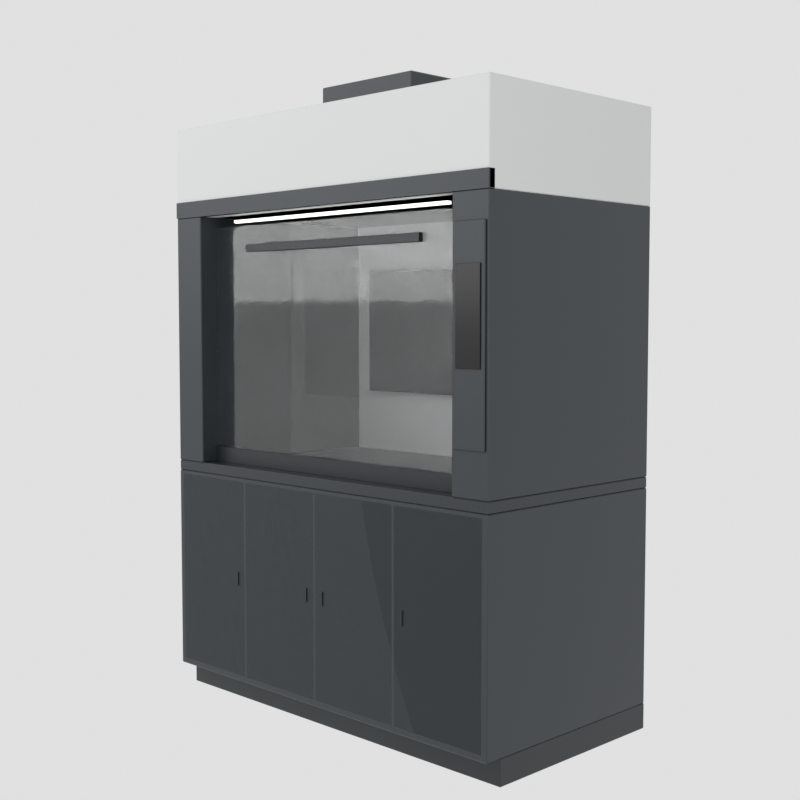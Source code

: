 # Source: iter_07.blend  (saved by Blender 5.1.30; exported with 4.5.12 LTS)
import bpy
from mathutils import Matrix  # noqa: F401  (used for matrix-valued properties, if any)

bpy.ops.wm.read_factory_settings(use_empty=True)
scene = bpy.context.scene
scene.name = 'Scene'

# ---- materials (node trees are filled in below, after node groups)
mat_mat_graphite = bpy.data.materials.new('Mat_Graphite')
mat_mat_darktrim = bpy.data.materials.new('Mat_DarkTrim')
mat_mat_bodyoffwhite = bpy.data.materials.new('Mat_BodyOffWhite')
mat_mat_worktop = bpy.data.materials.new('Mat_Worktop')
mat_mat_interiorneutral = bpy.data.materials.new('Mat_InteriorNeutral')
mat_mat_sashglass = bpy.data.materials.new('Mat_SashGlass')
mat_mat_sashglass.surface_render_method = 'BLENDED'
mat_mat_sashglass.blend_method = 'BLEND'
mat_mat_displayglass = bpy.data.materials.new('Mat_DisplayGlass')
mat_mat_led = bpy.data.materials.new('Mat_LED')

# ---- material node trees
mat_mat_graphite.use_nodes = True; mat_mat_graphite.node_tree.nodes.clear()
_N = mat_mat_graphite.node_tree.nodes; _L = mat_mat_graphite.node_tree.links
n0 = _N.new('ShaderNodeBsdfPrincipled'); n0.name = 'Principled BSDF'; n0.location = (-200, 100)
n0.inputs[0].default_value = (0.02956, 0.03689, 0.04231, 1.0)
n0.inputs[2].default_value = 0.4
n1 = _N.new('ShaderNodeOutputMaterial'); n1.name = 'Material Output'; n1.location = (200, 100)
_L.new(n0.outputs[0], n1.inputs[0])
n1.is_active_output = True
mat_mat_darktrim.use_nodes = True; mat_mat_darktrim.node_tree.nodes.clear()
_N = mat_mat_darktrim.node_tree.nodes; _L = mat_mat_darktrim.node_tree.links
n0 = _N.new('ShaderNodeBsdfPrincipled'); n0.name = 'Principled BSDF'; n0.location = (-200, 100)
n0.inputs[0].default_value = (0.0185, 0.02315, 0.02732, 1.0)
n0.inputs[2].default_value = 0.4
n1 = _N.new('ShaderNodeOutputMaterial'); n1.name = 'Material Output'; n1.location = (200, 100)
_L.new(n0.outputs[0], n1.inputs[0])
n1.is_active_output = True
mat_mat_bodyoffwhite.use_nodes = True; mat_mat_bodyoffwhite.node_tree.nodes.clear()
_N = mat_mat_bodyoffwhite.node_tree.nodes; _L = mat_mat_bodyoffwhite.node_tree.links
n0 = _N.new('ShaderNodeBsdfPrincipled'); n0.name = 'Principled BSDF'; n0.location = (-200, 100)
n0.inputs[2].default_value = 0.62
n1 = _N.new('ShaderNodeOutputMaterial'); n1.name = 'Material Output'; n1.location = (200, 100)
n2 = _N.new('ShaderNodeObjectInfo'); n2.name = 'ObjInfo_Tint'; n2.location = (-600, 300)
n3 = _N.new('ShaderNodeMix'); n3.name = 'Mix_ObjTint'; n3.location = (-400, 300)
n3.data_type = 'RGBA'
n3.blend_type = 'MULTIPLY'
n3.inputs[0].default_value = 1.0
n3.inputs[6].default_value = (0.7758, 0.7991, 0.7913, 1.0)
_L.new(n0.outputs[0], n1.inputs[0])
_L.new(n2.outputs[1], n3.inputs[7])
_L.new(n3.outputs[2], n0.inputs[0])
n1.is_active_output = True
mat_mat_worktop.use_nodes = True; mat_mat_worktop.node_tree.nodes.clear()
_N = mat_mat_worktop.node_tree.nodes; _L = mat_mat_worktop.node_tree.links
n0 = _N.new('ShaderNodeBsdfPrincipled'); n0.name = 'Principled BSDF'; n0.location = (-200, 100)
n0.inputs[0].default_value = (0.02416, 0.02956, 0.03434, 1.0)
n0.inputs[2].default_value = 0.35
n1 = _N.new('ShaderNodeOutputMaterial'); n1.name = 'Material Output'; n1.location = (200, 100)
_L.new(n0.outputs[0], n1.inputs[0])
n1.is_active_output = True
mat_mat_interiorneutral.use_nodes = True; mat_mat_interiorneutral.node_tree.nodes.clear()
_N = mat_mat_interiorneutral.node_tree.nodes; _L = mat_mat_interiorneutral.node_tree.links
n0 = _N.new('ShaderNodeBsdfPrincipled'); n0.name = 'Principled BSDF'; n0.location = (-200, 100)
n0.inputs[0].default_value = (0.6939, 0.7157, 0.7011, 1.0)
n0.inputs[2].default_value = 0.75
n1 = _N.new('ShaderNodeOutputMaterial'); n1.name = 'Material Output'; n1.location = (200, 100)
_L.new(n0.outputs[0], n1.inputs[0])
n1.is_active_output = True
mat_mat_sashglass.use_nodes = True; mat_mat_sashglass.node_tree.nodes.clear()
_N = mat_mat_sashglass.node_tree.nodes; _L = mat_mat_sashglass.node_tree.links
n0 = _N.new('ShaderNodeBsdfPrincipled'); n0.name = 'Principled BSDF'; n0.location = (-200, 100)
n0.inputs[0].default_value = (0.55, 0.62, 0.62, 1.0)
n0.inputs[2].default_value = 0.05
n0.inputs[4].default_value = 0.15
n0.inputs[18].default_value = 0.95
n1 = _N.new('ShaderNodeOutputMaterial'); n1.name = 'Material Output'; n1.location = (200, 100)
_L.new(n0.outputs[0], n1.inputs[0])
n1.is_active_output = True
mat_mat_displayglass.use_nodes = True; mat_mat_displayglass.node_tree.nodes.clear()
_N = mat_mat_displayglass.node_tree.nodes; _L = mat_mat_displayglass.node_tree.links
n0 = _N.new('ShaderNodeBsdfPrincipled'); n0.name = 'Principled BSDF'; n0.location = (-200, 100)
n0.inputs[0].default_value = (0.001548, 0.001548, 0.001935, 1.0)
n0.inputs[2].default_value = 0.2
n1 = _N.new('ShaderNodeOutputMaterial'); n1.name = 'Material Output'; n1.location = (200, 100)
_L.new(n0.outputs[0], n1.inputs[0])
n1.is_active_output = True
mat_mat_led.use_nodes = True; mat_mat_led.node_tree.nodes.clear()
_N = mat_mat_led.node_tree.nodes; _L = mat_mat_led.node_tree.links
n0 = _N.new('ShaderNodeBsdfPrincipled'); n0.name = 'Principled BSDF'; n0.location = (-200, 100)
n0.inputs[0].default_value = (1.0, 1.0, 0.95, 1.0)
n0.inputs[2].default_value = 0.3
n0.inputs[27].default_value = (1.0, 1.0, 0.95, 1.0)
n0.inputs[28].default_value = 2.0
n1 = _N.new('ShaderNodeOutputMaterial'); n1.name = 'Material Output'; n1.location = (200, 100)
_L.new(n0.outputs[0], n1.inputs[0])
n1.is_active_output = True

# ---- world
world_qa_world = bpy.data.worlds.new('QA_World'); scene.world = world_qa_world
world_qa_world.use_nodes = True; world_qa_world.node_tree.nodes.clear()
_N = world_qa_world.node_tree.nodes; _L = world_qa_world.node_tree.links
n0 = _N.new('ShaderNodeBackground'); n0.name = 'Background'; n0.location = (-200, 100)
n0.inputs[0].default_value = (0.75, 0.75, 0.75, 1.0)
n1 = _N.new('ShaderNodeOutputWorld'); n1.name = 'World Output'; n1.location = (200, 100)
_L.new(n0.outputs[0], n1.inputs[0])
n1.is_active_output = True

# ---- cameras
cam_qa_front = bpy.data.cameras.new('QA_Front')
cam_qa_left45 = bpy.data.cameras.new('QA_Left45')
cam_qa_left45.lens = 55.0
cam_qa_right45 = bpy.data.cameras.new('QA_Right45')
cam_qa_right45.lens = 55.0
cam_qa_chamber = bpy.data.cameras.new('QA_Chamber')
cam_qa_chamber.lens = 35.0
cam_qa_display = bpy.data.cameras.new('QA_Display')
cam_qa_display.lens = 45.0

# ---- lights
light_keylight = bpy.data.lights.new('KeyLight', 'AREA')
light_keylight.energy = 82.0
light_keylight.size = 4.2
light_filllight = bpy.data.lights.new('FillLight', 'AREA')
light_filllight.energy = 35.0
light_filllight.size = 4.5

# ---- meshes
me_basecabinet = bpy.data.meshes.new('BaseCabinet')
me_basecabinet.from_pydata([(-0.797, -0.422, -0.385), (-0.797, -0.425, -0.382), (-0.8, -0.422, -0.382), (-0.797, -0.425, 0.382), (-0.797, -0.422, 0.385), (-0.8, -0.422, 0.382), (-0.797, 0.422, -0.385), (-0.8, 0.422, -0.382), (-0.797, 0.425, -0.382), (-0.797, 0.422, 0.385), (-0.797, 0.425, 0.382), (-0.8, 0.422, 0.382), (0.797, -0.422, -0.385), (0.8, -0.422, -0.382), (0.797, -0.425, -0.382), (0.797, -0.422, 0.385), (0.797, -0.425, 0.382), (0.8, -0.422, 0.382), (0.797, 0.422, -0.385), (0.797, 0.425, -0.382), (0.8, 0.422, -0.382), (0.797, 0.422, 0.385), (0.8, 0.422, 0.382), (0.797, 0.425, 0.382)], [], [(0, 1, 2), (3, 4, 5), (6, 7, 8), (9, 10, 11), (12, 13, 14), (15, 16, 17), (18, 19, 20), (21, 22, 23), (6, 0, 2, 7), (1, 3, 5, 2), (4, 9, 11, 5), (10, 8, 7, 11), (18, 6, 8, 19), (9, 21, 23, 10), (22, 20, 19, 23), (12, 18, 20, 13), (21, 15, 17, 22), (16, 14, 13, 17), (0, 12, 14, 1), (15, 4, 3, 16), (6, 18, 12, 0), (2, 5, 11, 7), (14, 16, 3, 1), (21, 9, 4, 15), (8, 10, 23, 19), (20, 22, 17, 13)])
me_basecabinet.materials.append(mat_mat_graphite)
me_basecabinet.update()
me_plinth = bpy.data.meshes.new('Plinth')
me_plinth.from_pydata([(-0.798, -0.3905, -0.045), (-0.798, -0.3925, -0.043), (-0.8, -0.3905, -0.043), (-0.798, -0.3925, 0.043), (-0.798, -0.3905, 0.045), (-0.8, -0.3905, 0.043), (-0.798, 0.3905, -0.045), (-0.8, 0.3905, -0.043), (-0.798, 0.3925, -0.043), (-0.798, 0.3905, 0.045), (-0.798, 0.3925, 0.043), (-0.8, 0.3905, 0.043), (0.798, -0.3905, -0.045), (0.8, -0.3905, -0.043), (0.798, -0.3925, -0.043), (0.798, -0.3905, 0.045), (0.798, -0.3925, 0.043), (0.8, -0.3905, 0.043), (0.798, 0.3905, -0.045), (0.798, 0.3925, -0.043), (0.8, 0.3905, -0.043), (0.798, 0.3905, 0.045), (0.8, 0.3905, 0.043), (0.798, 0.3925, 0.043)], [], [(0, 1, 2), (3, 4, 5), (6, 7, 8), (9, 10, 11), (12, 13, 14), (15, 16, 17), (18, 19, 20), (21, 22, 23), (6, 0, 2, 7), (1, 3, 5, 2), (4, 9, 11, 5), (10, 8, 7, 11), (18, 6, 8, 19), (9, 21, 23, 10), (22, 20, 19, 23), (12, 18, 20, 13), (21, 15, 17, 22), (16, 14, 13, 17), (0, 12, 14, 1), (15, 4, 3, 16), (6, 18, 12, 0), (2, 5, 11, 7), (14, 16, 3, 1), (21, 9, 4, 15), (8, 10, 23, 19), (20, 22, 17, 13)])
me_plinth.materials.append(mat_mat_darktrim)
me_plinth.update()
me_basedoor_01 = bpy.data.meshes.new('BaseDoor_01')
me_basedoor_01.from_pydata([(-0.1915, -0.008, -0.37), (-0.1915, -0.01, -0.368), (-0.1935, -0.008, -0.368), (-0.1915, -0.01, 0.368), (-0.1915, -0.008, 0.37), (-0.1935, -0.008, 0.368), (-0.1915, 0.008, -0.37), (-0.1935, 0.008, -0.368), (-0.1915, 0.01, -0.368), (-0.1915, 0.008, 0.37), (-0.1915, 0.01, 0.368), (-0.1935, 0.008, 0.368), (0.1915, -0.008, -0.37), (0.1935, -0.008, -0.368), (0.1915, -0.01, -0.368), (0.1915, -0.008, 0.37), (0.1915, -0.01, 0.368), (0.1935, -0.008, 0.368), (0.1915, 0.008, -0.37), (0.1915, 0.01, -0.368), (0.1935, 0.008, -0.368), (0.1915, 0.008, 0.37), (0.1935, 0.008, 0.368), (0.1915, 0.01, 0.368)], [], [(0, 1, 2), (3, 4, 5), (6, 7, 8), (9, 10, 11), (12, 13, 14), (15, 16, 17), (18, 19, 20), (21, 22, 23), (6, 0, 2, 7), (1, 3, 5, 2), (4, 9, 11, 5), (10, 8, 7, 11), (18, 6, 8, 19), (9, 21, 23, 10), (22, 20, 19, 23), (12, 18, 20, 13), (21, 15, 17, 22), (16, 14, 13, 17), (0, 12, 14, 1), (15, 4, 3, 16), (6, 18, 12, 0), (2, 5, 11, 7), (14, 16, 3, 1), (21, 9, 4, 15), (8, 10, 23, 19), (20, 22, 17, 13)])
me_basedoor_01.materials.append(mat_mat_bodyoffwhite)
me_basedoor_01.update()
me_basedoor_02 = bpy.data.meshes.new('BaseDoor_02')
me_basedoor_02.from_pydata([(-0.1915, -0.008, -0.37), (-0.1915, -0.01, -0.368), (-0.1935, -0.008, -0.368), (-0.1915, -0.01, 0.368), (-0.1915, -0.008, 0.37), (-0.1935, -0.008, 0.368), (-0.1915, 0.008, -0.37), (-0.1935, 0.008, -0.368), (-0.1915, 0.01, -0.368), (-0.1915, 0.008, 0.37), (-0.1915, 0.01, 0.368), (-0.1935, 0.008, 0.368), (0.1915, -0.008, -0.37), (0.1935, -0.008, -0.368), (0.1915, -0.01, -0.368), (0.1915, -0.008, 0.37), (0.1915, -0.01, 0.368), (0.1935, -0.008, 0.368), (0.1915, 0.008, -0.37), (0.1915, 0.01, -0.368), (0.1935, 0.008, -0.368), (0.1915, 0.008, 0.37), (0.1935, 0.008, 0.368), (0.1915, 0.01, 0.368)], [], [(0, 1, 2), (3, 4, 5), (6, 7, 8), (9, 10, 11), (12, 13, 14), (15, 16, 17), (18, 19, 20), (21, 22, 23), (6, 0, 2, 7), (1, 3, 5, 2), (4, 9, 11, 5), (10, 8, 7, 11), (18, 6, 8, 19), (9, 21, 23, 10), (22, 20, 19, 23), (12, 18, 20, 13), (21, 15, 17, 22), (16, 14, 13, 17), (0, 12, 14, 1), (15, 4, 3, 16), (6, 18, 12, 0), (2, 5, 11, 7), (14, 16, 3, 1), (21, 9, 4, 15), (8, 10, 23, 19), (20, 22, 17, 13)])
me_basedoor_02.materials.append(mat_mat_bodyoffwhite)
me_basedoor_02.update()
me_basedoor_03 = bpy.data.meshes.new('BaseDoor_03')
me_basedoor_03.from_pydata([(-0.1915, -0.008, -0.37), (-0.1915, -0.01, -0.368), (-0.1935, -0.008, -0.368), (-0.1915, -0.01, 0.368), (-0.1915, -0.008, 0.37), (-0.1935, -0.008, 0.368), (-0.1915, 0.008, -0.37), (-0.1935, 0.008, -0.368), (-0.1915, 0.01, -0.368), (-0.1915, 0.008, 0.37), (-0.1915, 0.01, 0.368), (-0.1935, 0.008, 0.368), (0.1915, -0.008, -0.37), (0.1935, -0.008, -0.368), (0.1915, -0.01, -0.368), (0.1915, -0.008, 0.37), (0.1915, -0.01, 0.368), (0.1935, -0.008, 0.368), (0.1915, 0.008, -0.37), (0.1915, 0.01, -0.368), (0.1935, 0.008, -0.368), (0.1915, 0.008, 0.37), (0.1935, 0.008, 0.368), (0.1915, 0.01, 0.368)], [], [(0, 1, 2), (3, 4, 5), (6, 7, 8), (9, 10, 11), (12, 13, 14), (15, 16, 17), (18, 19, 20), (21, 22, 23), (6, 0, 2, 7), (1, 3, 5, 2), (4, 9, 11, 5), (10, 8, 7, 11), (18, 6, 8, 19), (9, 21, 23, 10), (22, 20, 19, 23), (12, 18, 20, 13), (21, 15, 17, 22), (16, 14, 13, 17), (0, 12, 14, 1), (15, 4, 3, 16), (6, 18, 12, 0), (2, 5, 11, 7), (14, 16, 3, 1), (21, 9, 4, 15), (8, 10, 23, 19), (20, 22, 17, 13)])
me_basedoor_03.materials.append(mat_mat_bodyoffwhite)
me_basedoor_03.update()
me_basedoor_04 = bpy.data.meshes.new('BaseDoor_04')
me_basedoor_04.from_pydata([(-0.1915, -0.008, -0.37), (-0.1915, -0.01, -0.368), (-0.1935, -0.008, -0.368), (-0.1915, -0.01, 0.368), (-0.1915, -0.008, 0.37), (-0.1935, -0.008, 0.368), (-0.1915, 0.008, -0.37), (-0.1935, 0.008, -0.368), (-0.1915, 0.01, -0.368), (-0.1915, 0.008, 0.37), (-0.1915, 0.01, 0.368), (-0.1935, 0.008, 0.368), (0.1915, -0.008, -0.37), (0.1935, -0.008, -0.368), (0.1915, -0.01, -0.368), (0.1915, -0.008, 0.37), (0.1915, -0.01, 0.368), (0.1935, -0.008, 0.368), (0.1915, 0.008, -0.37), (0.1915, 0.01, -0.368), (0.1935, 0.008, -0.368), (0.1915, 0.008, 0.37), (0.1935, 0.008, 0.368), (0.1915, 0.01, 0.368)], [], [(0, 1, 2), (3, 4, 5), (6, 7, 8), (9, 10, 11), (12, 13, 14), (15, 16, 17), (18, 19, 20), (21, 22, 23), (6, 0, 2, 7), (1, 3, 5, 2), (4, 9, 11, 5), (10, 8, 7, 11), (18, 6, 8, 19), (9, 21, 23, 10), (22, 20, 19, 23), (12, 18, 20, 13), (21, 15, 17, 22), (16, 14, 13, 17), (0, 12, 14, 1), (15, 4, 3, 16), (6, 18, 12, 0), (2, 5, 11, 7), (14, 16, 3, 1), (21, 9, 4, 15), (8, 10, 23, 19), (20, 22, 17, 13)])
me_basedoor_04.materials.append(mat_mat_bodyoffwhite)
me_basedoor_04.update()
me_worksurface = bpy.data.meshes.new('WorkSurface')
me_worksurface.from_pydata([(-0.796, -0.421, -0.02), (-0.796, -0.425, -0.016), (-0.8, -0.421, -0.016), (-0.796, -0.425, 0.016), (-0.796, -0.421, 0.02), (-0.8, -0.421, 0.016), (-0.796, 0.421, -0.02), (-0.8, 0.421, -0.016), (-0.796, 0.425, -0.016), (-0.796, 0.421, 0.02), (-0.796, 0.425, 0.016), (-0.8, 0.421, 0.016), (0.796, -0.421, -0.02), (0.8, -0.421, -0.016), (0.796, -0.425, -0.016), (0.796, -0.421, 0.02), (0.796, -0.425, 0.016), (0.8, -0.421, 0.016), (0.796, 0.421, -0.02), (0.796, 0.425, -0.016), (0.8, 0.421, -0.016), (0.796, 0.421, 0.02), (0.8, 0.421, 0.016), (0.796, 0.425, 0.016)], [], [(0, 1, 2), (3, 4, 5), (6, 7, 8), (9, 10, 11), (12, 13, 14), (15, 16, 17), (18, 19, 20), (21, 22, 23), (6, 0, 2, 7), (1, 3, 5, 2), (4, 9, 11, 5), (10, 8, 7, 11), (18, 6, 8, 19), (9, 21, 23, 10), (22, 20, 19, 23), (12, 18, 20, 13), (21, 15, 17, 22), (16, 14, 13, 17), (0, 12, 14, 1), (15, 4, 3, 16), (6, 18, 12, 0), (2, 5, 11, 7), (14, 16, 3, 1), (21, 9, 4, 15), (8, 10, 23, 19), (20, 22, 17, 13)])
me_worksurface.materials.append(mat_mat_worktop)
me_worksurface.update()
me_chamber_left = bpy.data.meshes.new('Chamber_Left')
me_chamber_left.from_pydata([(-0.072, -0.422, -0.47), (-0.072, -0.425, -0.467), (-0.075, -0.422, -0.467), (-0.072, -0.425, 0.467), (-0.072, -0.422, 0.47), (-0.075, -0.422, 0.467), (-0.072, 0.422, -0.47), (-0.075, 0.422, -0.467), (-0.072, 0.425, -0.467), (-0.072, 0.422, 0.47), (-0.072, 0.425, 0.467), (-0.075, 0.422, 0.467), (0.072, -0.422, -0.47), (0.075, -0.422, -0.467), (0.072, -0.425, -0.467), (0.072, -0.422, 0.47), (0.072, -0.425, 0.467), (0.075, -0.422, 0.467), (0.072, 0.422, -0.47), (0.072, 0.425, -0.467), (0.075, 0.422, -0.467), (0.072, 0.422, 0.47), (0.075, 0.422, 0.467), (0.072, 0.425, 0.467)], [], [(0, 1, 2), (3, 4, 5), (6, 7, 8), (9, 10, 11), (12, 13, 14), (15, 16, 17), (18, 19, 20), (21, 22, 23), (6, 0, 2, 7), (1, 3, 5, 2), (4, 9, 11, 5), (10, 8, 7, 11), (18, 6, 8, 19), (9, 21, 23, 10), (22, 20, 19, 23), (12, 18, 20, 13), (21, 15, 17, 22), (16, 14, 13, 17), (0, 12, 14, 1), (15, 4, 3, 16), (6, 18, 12, 0), (2, 5, 11, 7), (14, 16, 3, 1), (21, 9, 4, 15), (8, 10, 23, 19), (20, 22, 17, 13)])
me_chamber_left.materials.append(mat_mat_graphite)
me_chamber_left.update()
me_chamber_right = bpy.data.meshes.new('Chamber_Right')
me_chamber_right.from_pydata([(-0.072, -0.422, -0.47), (-0.072, -0.425, -0.467), (-0.075, -0.422, -0.467), (-0.072, -0.425, 0.467), (-0.072, -0.422, 0.47), (-0.075, -0.422, 0.467), (-0.072, 0.422, -0.47), (-0.075, 0.422, -0.467), (-0.072, 0.425, -0.467), (-0.072, 0.422, 0.47), (-0.072, 0.425, 0.467), (-0.075, 0.422, 0.467), (0.072, -0.422, -0.47), (0.075, -0.422, -0.467), (0.072, -0.425, -0.467), (0.072, -0.422, 0.47), (0.072, -0.425, 0.467), (0.075, -0.422, 0.467), (0.072, 0.422, -0.47), (0.072, 0.425, -0.467), (0.075, 0.422, -0.467), (0.072, 0.422, 0.47), (0.075, 0.422, 0.467), (0.072, 0.425, 0.467)], [], [(0, 1, 2), (3, 4, 5), (6, 7, 8), (9, 10, 11), (12, 13, 14), (15, 16, 17), (18, 19, 20), (21, 22, 23), (6, 0, 2, 7), (1, 3, 5, 2), (4, 9, 11, 5), (10, 8, 7, 11), (18, 6, 8, 19), (9, 21, 23, 10), (22, 20, 19, 23), (12, 18, 20, 13), (21, 15, 17, 22), (16, 14, 13, 17), (0, 12, 14, 1), (15, 4, 3, 16), (6, 18, 12, 0), (2, 5, 11, 7), (14, 16, 3, 1), (21, 9, 4, 15), (8, 10, 23, 19), (20, 22, 17, 13)])
me_chamber_right.materials.append(mat_mat_graphite)
me_chamber_right.update()
me_chamber_back = bpy.data.meshes.new('Chamber_Back')
me_chamber_back.from_pydata([(-0.65, -0.0125, -0.47), (-0.65, -0.0125, 0.47), (-0.65, 0.0125, -0.47), (-0.65, 0.0125, 0.47), (0.65, -0.0125, -0.47), (0.65, -0.0125, 0.47), (0.65, 0.0125, -0.47), (0.65, 0.0125, 0.47)], [], [(0, 1, 3, 2), (2, 3, 7, 6), (6, 7, 5, 4), (4, 5, 1, 0), (2, 6, 4, 0), (7, 3, 1, 5)])
me_chamber_back.materials.append(mat_mat_interiorneutral)
me_chamber_back.update()
me_chamber_ceiling = bpy.data.meshes.new('Chamber_Ceiling')
me_chamber_ceiling.from_pydata([(-0.65, -0.3875, -0.01), (-0.65, -0.3875, 0.01), (-0.65, 0.3875, -0.01), (-0.65, 0.3875, 0.01), (0.65, -0.3875, -0.01), (0.65, -0.3875, 0.01), (0.65, 0.3875, -0.01), (0.65, 0.3875, 0.01)], [], [(0, 1, 3, 2), (2, 3, 7, 6), (6, 7, 5, 4), (4, 5, 1, 0), (2, 6, 4, 0), (7, 3, 1, 5)])
me_chamber_ceiling.materials.append(mat_mat_interiorneutral)
me_chamber_ceiling.update()
me_rearbaffle = bpy.data.meshes.new('RearBaffle')
me_rearbaffle.from_pydata([(-0.548, -0.013, -0.25), (-0.548, -0.015, -0.248), (-0.55, -0.013, -0.248), (-0.548, -0.015, 0.248), (-0.548, -0.013, 0.25), (-0.55, -0.013, 0.248), (-0.548, 0.013, -0.25), (-0.55, 0.013, -0.248), (-0.548, 0.015, -0.248), (-0.548, 0.013, 0.25), (-0.548, 0.015, 0.248), (-0.55, 0.013, 0.248), (0.548, -0.013, -0.25), (0.55, -0.013, -0.248), (0.548, -0.015, -0.248), (0.548, -0.013, 0.25), (0.548, -0.015, 0.248), (0.55, -0.013, 0.248), (0.548, 0.013, -0.25), (0.548, 0.015, -0.248), (0.55, 0.013, -0.248), (0.548, 0.013, 0.25), (0.55, 0.013, 0.248), (0.548, 0.015, 0.248)], [], [(0, 1, 2), (3, 4, 5), (6, 7, 8), (9, 10, 11), (12, 13, 14), (15, 16, 17), (18, 19, 20), (21, 22, 23), (6, 0, 2, 7), (1, 3, 5, 2), (4, 9, 11, 5), (10, 8, 7, 11), (18, 6, 8, 19), (9, 21, 23, 10), (22, 20, 19, 23), (12, 18, 20, 13), (21, 15, 17, 22), (16, 14, 13, 17), (0, 12, 14, 1), (15, 4, 3, 16), (6, 18, 12, 0), (2, 5, 11, 7), (14, 16, 3, 1), (21, 9, 4, 15), (8, 10, 23, 19), (20, 22, 17, 13)])
me_rearbaffle.materials.append(mat_mat_graphite)
me_rearbaffle.update()
me_baffleslot_01 = bpy.data.meshes.new('BaffleSlot_01')
me_baffleslot_01.from_pydata([(-0.14, -0.0125, -0.015), (-0.14, -0.0125, 0.015), (-0.14, 0.0125, -0.015), (-0.14, 0.0125, 0.015), (0.14, -0.0125, -0.015), (0.14, -0.0125, 0.015), (0.14, 0.0125, -0.015), (0.14, 0.0125, 0.015)], [], [(0, 1, 3, 2), (2, 3, 7, 6), (6, 7, 5, 4), (4, 5, 1, 0), (2, 6, 4, 0), (7, 3, 1, 5)])
me_baffleslot_01.materials.append(mat_mat_darktrim)
me_baffleslot_01.update()
me_baffleslot_02 = bpy.data.meshes.new('BaffleSlot_02')
me_baffleslot_02.from_pydata([(-0.14, -0.0125, -0.015), (-0.14, -0.0125, 0.015), (-0.14, 0.0125, -0.015), (-0.14, 0.0125, 0.015), (0.14, -0.0125, -0.015), (0.14, -0.0125, 0.015), (0.14, 0.0125, -0.015), (0.14, 0.0125, 0.015)], [], [(0, 1, 3, 2), (2, 3, 7, 6), (6, 7, 5, 4), (4, 5, 1, 0), (2, 6, 4, 0), (7, 3, 1, 5)])
me_baffleslot_02.materials.append(mat_mat_darktrim)
me_baffleslot_02.update()
me_baffleslot_03 = bpy.data.meshes.new('BaffleSlot_03')
me_baffleslot_03.from_pydata([(-0.14, -0.0125, -0.015), (-0.14, -0.0125, 0.015), (-0.14, 0.0125, -0.015), (-0.14, 0.0125, 0.015), (0.14, -0.0125, -0.015), (0.14, -0.0125, 0.015), (0.14, 0.0125, -0.015), (0.14, 0.0125, 0.015)], [], [(0, 1, 3, 2), (2, 3, 7, 6), (6, 7, 5, 4), (4, 5, 1, 0), (2, 6, 4, 0), (7, 3, 1, 5)])
me_baffleslot_03.materials.append(mat_mat_darktrim)
me_baffleslot_03.update()
me_baffleslot_04 = bpy.data.meshes.new('BaffleSlot_04')
me_baffleslot_04.from_pydata([(-0.14, -0.0125, -0.015), (-0.14, -0.0125, 0.015), (-0.14, 0.0125, -0.015), (-0.14, 0.0125, 0.015), (0.14, -0.0125, -0.015), (0.14, -0.0125, 0.015), (0.14, 0.0125, -0.015), (0.14, 0.0125, 0.015)], [], [(0, 1, 3, 2), (2, 3, 7, 6), (6, 7, 5, 4), (4, 5, 1, 0), (2, 6, 4, 0), (7, 3, 1, 5)])
me_baffleslot_04.materials.append(mat_mat_darktrim)
me_baffleslot_04.update()
me_baffleslot_05 = bpy.data.meshes.new('BaffleSlot_05')
me_baffleslot_05.from_pydata([(-0.14, -0.0125, -0.015), (-0.14, -0.0125, 0.015), (-0.14, 0.0125, -0.015), (-0.14, 0.0125, 0.015), (0.14, -0.0125, -0.015), (0.14, -0.0125, 0.015), (0.14, 0.0125, -0.015), (0.14, 0.0125, 0.015)], [], [(0, 1, 3, 2), (2, 3, 7, 6), (6, 7, 5, 4), (4, 5, 1, 0), (2, 6, 4, 0), (7, 3, 1, 5)])
me_baffleslot_05.materials.append(mat_mat_darktrim)
me_baffleslot_05.update()
me_baffleslot_06 = bpy.data.meshes.new('BaffleSlot_06')
me_baffleslot_06.from_pydata([(-0.14, -0.0125, -0.015), (-0.14, -0.0125, 0.015), (-0.14, 0.0125, -0.015), (-0.14, 0.0125, 0.015), (0.14, -0.0125, -0.015), (0.14, -0.0125, 0.015), (0.14, 0.0125, -0.015), (0.14, 0.0125, 0.015)], [], [(0, 1, 3, 2), (2, 3, 7, 6), (6, 7, 5, 4), (4, 5, 1, 0), (2, 6, 4, 0), (7, 3, 1, 5)])
me_baffleslot_06.materials.append(mat_mat_darktrim)
me_baffleslot_06.update()
me_fumehood_sash = bpy.data.meshes.new('FumeHood_Sash')
me_fumehood_sash.from_pydata([(-0.65, -0.004, -0.43), (-0.65, -0.004, 0.43), (-0.65, 0.004, -0.43), (-0.65, 0.004, 0.43), (0.65, -0.004, -0.43), (0.65, -0.004, 0.43), (0.65, 0.004, -0.43), (0.65, 0.004, 0.43)], [], [(0, 1, 3, 2), (2, 3, 7, 6), (6, 7, 5, 4), (4, 5, 1, 0), (2, 6, 4, 0), (7, 3, 1, 5)])
me_fumehood_sash.materials.append(mat_mat_sashglass)
me_fumehood_sash.update()
me_sash_lowerbar = bpy.data.meshes.new('Sash_LowerBar')
me_sash_lowerbar.from_pydata([(-0.649, -0.009, -0.03), (-0.649, -0.01, -0.029), (-0.65, -0.009, -0.029), (-0.649, -0.01, 0.029), (-0.649, -0.009, 0.03), (-0.65, -0.009, 0.029), (-0.649, 0.009, -0.03), (-0.65, 0.009, -0.029), (-0.649, 0.01, -0.029), (-0.649, 0.009, 0.03), (-0.649, 0.01, 0.029), (-0.65, 0.009, 0.029), (0.649, -0.009, -0.03), (0.65, -0.009, -0.029), (0.649, -0.01, -0.029), (0.649, -0.009, 0.03), (0.649, -0.01, 0.029), (0.65, -0.009, 0.029), (0.649, 0.009, -0.03), (0.649, 0.01, -0.029), (0.65, 0.009, -0.029), (0.649, 0.009, 0.03), (0.65, 0.009, 0.029), (0.649, 0.01, 0.029)], [], [(0, 1, 2), (3, 4, 5), (6, 7, 8), (9, 10, 11), (12, 13, 14), (15, 16, 17), (18, 19, 20), (21, 22, 23), (6, 0, 2, 7), (1, 3, 5, 2), (4, 9, 11, 5), (10, 8, 7, 11), (18, 6, 8, 19), (9, 21, 23, 10), (22, 20, 19, 23), (12, 18, 20, 13), (21, 15, 17, 22), (16, 14, 13, 17), (0, 12, 14, 1), (15, 4, 3, 16), (6, 18, 12, 0), (2, 5, 11, 7), (14, 16, 3, 1), (21, 9, 4, 15), (8, 10, 23, 19), (20, 22, 17, 13)])
me_sash_lowerbar.materials.append(mat_mat_darktrim)
me_sash_lowerbar.update()
me_sash_handle = bpy.data.meshes.new('Sash_Handle')
me_sash_handle.from_pydata([(-0.449, -0.009, -0.015), (-0.449, -0.01, -0.014), (-0.45, -0.009, -0.014), (-0.449, -0.01, 0.014), (-0.449, -0.009, 0.015), (-0.45, -0.009, 0.014), (-0.449, 0.009, -0.015), (-0.45, 0.009, -0.014), (-0.449, 0.01, -0.014), (-0.449, 0.009, 0.015), (-0.449, 0.01, 0.014), (-0.45, 0.009, 0.014), (0.449, -0.009, -0.015), (0.45, -0.009, -0.014), (0.449, -0.01, -0.014), (0.449, -0.009, 0.015), (0.449, -0.01, 0.014), (0.45, -0.009, 0.014), (0.449, 0.009, -0.015), (0.449, 0.01, -0.014), (0.45, 0.009, -0.014), (0.449, 0.009, 0.015), (0.45, 0.009, 0.014), (0.449, 0.01, 0.014)], [], [(0, 1, 2), (3, 4, 5), (6, 7, 8), (9, 10, 11), (12, 13, 14), (15, 16, 17), (18, 19, 20), (21, 22, 23), (6, 0, 2, 7), (1, 3, 5, 2), (4, 9, 11, 5), (10, 8, 7, 11), (18, 6, 8, 19), (9, 21, 23, 10), (22, 20, 19, 23), (12, 18, 20, 13), (21, 15, 17, 22), (16, 14, 13, 17), (0, 12, 14, 1), (15, 4, 3, 16), (6, 18, 12, 0), (2, 5, 11, 7), (14, 16, 3, 1), (21, 9, 4, 15), (8, 10, 23, 19), (20, 22, 17, 13)])
me_sash_handle.materials.append(mat_mat_darktrim)
me_sash_handle.update()
me_upperhood = bpy.data.meshes.new('UpperHood')
me_upperhood.from_pydata([(-0.797, -0.422, -0.17), (-0.797, -0.425, -0.167), (-0.8, -0.422, -0.167), (-0.797, -0.425, 0.167), (-0.797, -0.422, 0.17), (-0.8, -0.422, 0.167), (-0.797, 0.422, -0.17), (-0.8, 0.422, -0.167), (-0.797, 0.425, -0.167), (-0.797, 0.422, 0.17), (-0.797, 0.425, 0.167), (-0.8, 0.422, 0.167), (0.797, -0.422, -0.17), (0.8, -0.422, -0.167), (0.797, -0.425, -0.167), (0.797, -0.422, 0.17), (0.797, -0.425, 0.167), (0.8, -0.422, 0.167), (0.797, 0.422, -0.17), (0.797, 0.425, -0.167), (0.8, 0.422, -0.167), (0.797, 0.422, 0.17), (0.8, 0.422, 0.167), (0.797, 0.425, 0.167)], [], [(0, 1, 2), (3, 4, 5), (6, 7, 8), (9, 10, 11), (12, 13, 14), (15, 16, 17), (18, 19, 20), (21, 22, 23), (6, 0, 2, 7), (1, 3, 5, 2), (4, 9, 11, 5), (10, 8, 7, 11), (18, 6, 8, 19), (9, 21, 23, 10), (22, 20, 19, 23), (12, 18, 20, 13), (21, 15, 17, 22), (16, 14, 13, 17), (0, 12, 14, 1), (15, 4, 3, 16), (6, 18, 12, 0), (2, 5, 11, 7), (14, 16, 3, 1), (21, 9, 4, 15), (8, 10, 23, 19), (20, 22, 17, 13)])
me_upperhood.materials.append(mat_mat_bodyoffwhite)
me_upperhood.update()
me_upperhood_reveal = bpy.data.meshes.new('UpperHood_Reveal')
me_upperhood_reveal.from_pydata([(-0.8, -0.014, -0.03), (-0.8, -0.014, 0.03), (-0.8, 0.014, -0.03), (-0.8, 0.014, 0.03), (0.8, -0.014, -0.03), (0.8, -0.014, 0.03), (0.8, 0.014, -0.03), (0.8, 0.014, 0.03)], [], [(0, 1, 3, 2), (2, 3, 7, 6), (6, 7, 5, 4), (4, 5, 1, 0), (2, 6, 4, 0), (7, 3, 1, 5)])
me_upperhood_reveal.materials.append(mat_mat_graphite)
me_upperhood_reveal.update()
me_exhaustmodule = bpy.data.meshes.new('ExhaustModule')
me_exhaustmodule.from_pydata([(-0.226, -0.171, -0.06), (-0.226, -0.175, -0.056), (-0.23, -0.171, -0.056), (-0.226, -0.175, 0.056), (-0.226, -0.171, 0.06), (-0.23, -0.171, 0.056), (-0.226, 0.171, -0.06), (-0.23, 0.171, -0.056), (-0.226, 0.175, -0.056), (-0.226, 0.171, 0.06), (-0.226, 0.175, 0.056), (-0.23, 0.171, 0.056), (0.226, -0.171, -0.06), (0.23, -0.171, -0.056), (0.226, -0.175, -0.056), (0.226, -0.171, 0.06), (0.226, -0.175, 0.056), (0.23, -0.171, 0.056), (0.226, 0.171, -0.06), (0.226, 0.175, -0.056), (0.23, 0.171, -0.056), (0.226, 0.171, 0.06), (0.23, 0.171, 0.056), (0.226, 0.175, 0.056)], [], [(0, 1, 2), (3, 4, 5), (6, 7, 8), (9, 10, 11), (12, 13, 14), (15, 16, 17), (18, 19, 20), (21, 22, 23), (6, 0, 2, 7), (1, 3, 5, 2), (4, 9, 11, 5), (10, 8, 7, 11), (18, 6, 8, 19), (9, 21, 23, 10), (22, 20, 19, 23), (12, 18, 20, 13), (21, 15, 17, 22), (16, 14, 13, 17), (0, 12, 14, 1), (15, 4, 3, 16), (6, 18, 12, 0), (2, 5, 11, 7), (14, 16, 3, 1), (21, 9, 4, 15), (8, 10, 23, 19), (20, 22, 17, 13)])
me_exhaustmodule.materials.append(mat_mat_graphite)
me_exhaustmodule.update()
me_controlpanel = bpy.data.meshes.new('ControlPanel')
me_controlpanel.from_pydata([(-0.062, -0.001, -0.35), (-0.062, -0.004, -0.347), (-0.065, -0.001, -0.347), (-0.062, -0.004, 0.347), (-0.062, -0.001, 0.35), (-0.065, -0.001, 0.347), (-0.062, 0.001, -0.35), (-0.065, 0.001, -0.347), (-0.062, 0.004, -0.347), (-0.062, 0.001, 0.35), (-0.062, 0.004, 0.347), (-0.065, 0.001, 0.347), (0.062, -0.001, -0.35), (0.065, -0.001, -0.347), (0.062, -0.004, -0.347), (0.062, -0.001, 0.35), (0.062, -0.004, 0.347), (0.065, -0.001, 0.347), (0.062, 0.001, -0.35), (0.062, 0.004, -0.347), (0.065, 0.001, -0.347), (0.062, 0.001, 0.35), (0.065, 0.001, 0.347), (0.062, 0.004, 0.347)], [], [(0, 1, 2), (3, 4, 5), (6, 7, 8), (9, 10, 11), (12, 13, 14), (15, 16, 17), (18, 19, 20), (21, 22, 23), (6, 0, 2, 7), (1, 3, 5, 2), (4, 9, 11, 5), (10, 8, 7, 11), (18, 6, 8, 19), (9, 21, 23, 10), (22, 20, 19, 23), (12, 18, 20, 13), (21, 15, 17, 22), (16, 14, 13, 17), (0, 12, 14, 1), (15, 4, 3, 16), (6, 18, 12, 0), (2, 5, 11, 7), (14, 16, 3, 1), (21, 9, 4, 15), (8, 10, 23, 19), (20, 22, 17, 13)])
me_controlpanel.materials.append(mat_mat_graphite)
me_controlpanel.update()
me_page_display = bpy.data.meshes.new('Page_Display')
me_page_display.from_pydata([(-0.049, -0.002, -0.16), (-0.049, -0.003, -0.159), (-0.05, -0.002, -0.159), (-0.049, -0.003, 0.159), (-0.049, -0.002, 0.16), (-0.05, -0.002, 0.159), (-0.049, 0.002, -0.16), (-0.05, 0.002, -0.159), (-0.049, 0.003, -0.159), (-0.049, 0.002, 0.16), (-0.049, 0.003, 0.159), (-0.05, 0.002, 0.159), (0.049, -0.002, -0.16), (0.05, -0.002, -0.159), (0.049, -0.003, -0.159), (0.049, -0.002, 0.16), (0.049, -0.003, 0.159), (0.05, -0.002, 0.159), (0.049, 0.002, -0.16), (0.049, 0.003, -0.159), (0.05, 0.002, -0.159), (0.049, 0.002, 0.16), (0.05, 0.002, 0.159), (0.049, 0.003, 0.159)], [], [(0, 1, 2), (3, 4, 5), (6, 7, 8), (9, 10, 11), (12, 13, 14), (15, 16, 17), (18, 19, 20), (21, 22, 23), (6, 0, 2, 7), (1, 3, 5, 2), (4, 9, 11, 5), (10, 8, 7, 11), (18, 6, 8, 19), (9, 21, 23, 10), (22, 20, 19, 23), (12, 18, 20, 13), (21, 15, 17, 22), (16, 14, 13, 17), (0, 12, 14, 1), (15, 4, 3, 16), (6, 18, 12, 0), (2, 5, 11, 7), (14, 16, 3, 1), (21, 9, 4, 15), (8, 10, 23, 19), (20, 22, 17, 13)])
me_page_display.materials.append(mat_mat_displayglass)
me_page_display.update()
me_interior_led = bpy.data.meshes.new('Interior_LED')
me_interior_led.from_pydata([(-0.55, -0.01, -0.005), (-0.55, -0.01, 0.005), (-0.55, 0.01, -0.005), (-0.55, 0.01, 0.005), (0.55, -0.01, -0.005), (0.55, -0.01, 0.005), (0.55, 0.01, -0.005), (0.55, 0.01, 0.005)], [], [(0, 1, 3, 2), (2, 3, 7, 6), (6, 7, 5, 4), (4, 5, 1, 0), (2, 6, 4, 0), (7, 3, 1, 5)])
me_interior_led.materials.append(mat_mat_led)
me_interior_led.update()
me_cube = bpy.data.meshes.new('Cube')
me_cube.from_pydata([(-0.003, -0.0015, -0.025), (-0.003, -0.0015, 0.025), (-0.003, 0.0015, -0.025), (-0.003, 0.0015, 0.025), (0.003, -0.0015, -0.025), (0.003, -0.0015, 0.025), (0.003, 0.0015, -0.025), (0.003, 0.0015, 0.025)], [], [(0, 1, 3, 2), (2, 3, 7, 6), (6, 7, 5, 4), (4, 5, 1, 0), (2, 6, 4, 0), (7, 3, 1, 5)])
_uv = me_cube.uv_layers.new(name='UVMap')
_uv.uv.foreach_set('vector', [0.375, 0.0, 0.625, 0.0, 0.625, 0.25, 0.375, 0.25, 0.375, 0.25, 0.625, 0.25, 0.625, 0.5, 0.375, 0.5, 0.375, 0.5, 0.625, 0.5, 0.625, 0.75, 0.375, 0.75, 0.375, 0.75, 0.625, 0.75, 0.625, 1.0, 0.375, 1.0, 0.125, 0.5, 0.375, 0.5, 0.375, 0.75, 0.125, 0.75, 0.625, 0.5, 0.875, 0.5, 0.875, 0.75, 0.625, 0.75])
me_cube.materials.append(mat_mat_darktrim)
me_cube.update()
me_cube_001 = bpy.data.meshes.new('Cube.001')
me_cube_001.from_pydata([(-0.003, -0.0015, -0.025), (-0.003, -0.0015, 0.025), (-0.003, 0.0015, -0.025), (-0.003, 0.0015, 0.025), (0.003, -0.0015, -0.025), (0.003, -0.0015, 0.025), (0.003, 0.0015, -0.025), (0.003, 0.0015, 0.025)], [], [(0, 1, 3, 2), (2, 3, 7, 6), (6, 7, 5, 4), (4, 5, 1, 0), (2, 6, 4, 0), (7, 3, 1, 5)])
_uv = me_cube_001.uv_layers.new(name='UVMap')
_uv.uv.foreach_set('vector', [0.375, 0.0, 0.625, 0.0, 0.625, 0.25, 0.375, 0.25, 0.375, 0.25, 0.625, 0.25, 0.625, 0.5, 0.375, 0.5, 0.375, 0.5, 0.625, 0.5, 0.625, 0.75, 0.375, 0.75, 0.375, 0.75, 0.625, 0.75, 0.625, 1.0, 0.375, 1.0, 0.125, 0.5, 0.375, 0.5, 0.375, 0.75, 0.125, 0.75, 0.625, 0.5, 0.875, 0.5, 0.875, 0.75, 0.625, 0.75])
me_cube_001.materials.append(mat_mat_darktrim)
me_cube_001.update()
me_cube_002 = bpy.data.meshes.new('Cube.002')
me_cube_002.from_pydata([(-0.003, -0.0015, -0.025), (-0.003, -0.0015, 0.025), (-0.003, 0.0015, -0.025), (-0.003, 0.0015, 0.025), (0.003, -0.0015, -0.025), (0.003, -0.0015, 0.025), (0.003, 0.0015, -0.025), (0.003, 0.0015, 0.025)], [], [(0, 1, 3, 2), (2, 3, 7, 6), (6, 7, 5, 4), (4, 5, 1, 0), (2, 6, 4, 0), (7, 3, 1, 5)])
_uv = me_cube_002.uv_layers.new(name='UVMap')
_uv.uv.foreach_set('vector', [0.375, 0.0, 0.625, 0.0, 0.625, 0.25, 0.375, 0.25, 0.375, 0.25, 0.625, 0.25, 0.625, 0.5, 0.375, 0.5, 0.375, 0.5, 0.625, 0.5, 0.625, 0.75, 0.375, 0.75, 0.375, 0.75, 0.625, 0.75, 0.625, 1.0, 0.375, 1.0, 0.125, 0.5, 0.375, 0.5, 0.375, 0.75, 0.125, 0.75, 0.625, 0.5, 0.875, 0.5, 0.875, 0.75, 0.625, 0.75])
me_cube_002.materials.append(mat_mat_darktrim)
me_cube_002.update()
me_cube_003 = bpy.data.meshes.new('Cube.003')
me_cube_003.from_pydata([(-0.003, -0.0015, -0.025), (-0.003, -0.0015, 0.025), (-0.003, 0.0015, -0.025), (-0.003, 0.0015, 0.025), (0.003, -0.0015, -0.025), (0.003, -0.0015, 0.025), (0.003, 0.0015, -0.025), (0.003, 0.0015, 0.025)], [], [(0, 1, 3, 2), (2, 3, 7, 6), (6, 7, 5, 4), (4, 5, 1, 0), (2, 6, 4, 0), (7, 3, 1, 5)])
_uv = me_cube_003.uv_layers.new(name='UVMap')
_uv.uv.foreach_set('vector', [0.375, 0.0, 0.625, 0.0, 0.625, 0.25, 0.375, 0.25, 0.375, 0.25, 0.625, 0.25, 0.625, 0.5, 0.375, 0.5, 0.375, 0.5, 0.625, 0.5, 0.625, 0.75, 0.375, 0.75, 0.375, 0.75, 0.625, 0.75, 0.625, 1.0, 0.375, 1.0, 0.125, 0.5, 0.375, 0.5, 0.375, 0.75, 0.125, 0.75, 0.625, 0.5, 0.875, 0.5, 0.875, 0.75, 0.625, 0.75])
me_cube_003.materials.append(mat_mat_darktrim)
me_cube_003.update()

# ---- objects
ob_fumehood_root = bpy.data.objects.new('FumeHood_Root', None)
ob_basecabinet = bpy.data.objects.new('BaseCabinet', me_basecabinet)
ob_plinth = bpy.data.objects.new('Plinth', me_plinth)
ob_basedoor_01 = bpy.data.objects.new('BaseDoor_01', me_basedoor_01)
ob_basedoor_02 = bpy.data.objects.new('BaseDoor_02', me_basedoor_02)
ob_basedoor_03 = bpy.data.objects.new('BaseDoor_03', me_basedoor_03)
ob_basedoor_04 = bpy.data.objects.new('BaseDoor_04', me_basedoor_04)
ob_worksurface = bpy.data.objects.new('WorkSurface', me_worksurface)
ob_chamber_left = bpy.data.objects.new('Chamber_Left', me_chamber_left)
ob_chamber_right = bpy.data.objects.new('Chamber_Right', me_chamber_right)
ob_chamber_back = bpy.data.objects.new('Chamber_Back', me_chamber_back)
ob_chamber_ceiling = bpy.data.objects.new('Chamber_Ceiling', me_chamber_ceiling)
ob_rearbaffle = bpy.data.objects.new('RearBaffle', me_rearbaffle)
ob_baffleslot_01 = bpy.data.objects.new('BaffleSlot_01', me_baffleslot_01)
ob_baffleslot_02 = bpy.data.objects.new('BaffleSlot_02', me_baffleslot_02)
ob_baffleslot_03 = bpy.data.objects.new('BaffleSlot_03', me_baffleslot_03)
ob_baffleslot_04 = bpy.data.objects.new('BaffleSlot_04', me_baffleslot_04)
ob_baffleslot_05 = bpy.data.objects.new('BaffleSlot_05', me_baffleslot_05)
ob_baffleslot_06 = bpy.data.objects.new('BaffleSlot_06', me_baffleslot_06)
ob_fumehood_sash = bpy.data.objects.new('FumeHood_Sash', me_fumehood_sash)
ob_sash_lowerbar = bpy.data.objects.new('Sash_LowerBar', me_sash_lowerbar)
ob_sash_handle = bpy.data.objects.new('Sash_Handle', me_sash_handle)
ob_upperhood = bpy.data.objects.new('UpperHood', me_upperhood)
ob_upperhood_reveal = bpy.data.objects.new('UpperHood_Reveal', me_upperhood_reveal)
ob_exhaustmodule = bpy.data.objects.new('ExhaustModule', me_exhaustmodule)
ob_controlpanel = bpy.data.objects.new('ControlPanel', me_controlpanel)
ob_page_display = bpy.data.objects.new('Page_Display', me_page_display)
ob_interior_led = bpy.data.objects.new('Interior_LED', me_interior_led)
ob_keylight = bpy.data.objects.new('KeyLight', light_keylight)
ob_filllight = bpy.data.objects.new('FillLight', light_filllight)
ob_qa_front = bpy.data.objects.new('QA_Front', cam_qa_front)
ob_qa_left45 = bpy.data.objects.new('QA_Left45', cam_qa_left45)
ob_qa_right45 = bpy.data.objects.new('QA_Right45', cam_qa_right45)
ob_qa_chamber = bpy.data.objects.new('QA_Chamber', cam_qa_chamber)
ob_qa_display = bpy.data.objects.new('QA_Display', cam_qa_display)
ob_basedoor_01_pull = bpy.data.objects.new('BaseDoor_01_Pull', me_cube)
ob_basedoor_02_pull = bpy.data.objects.new('BaseDoor_02_Pull', me_cube_001)
ob_basedoor_03_pull = bpy.data.objects.new('BaseDoor_03_Pull', me_cube_002)
ob_basedoor_04_pull = bpy.data.objects.new('BaseDoor_04_Pull', me_cube_003)

# ---- transforms, parenting, visibility, modifiers, constraints
ob_fumehood_root.location = (0.0, 0.0, 0.0)
ob_basecabinet.parent = ob_fumehood_root
ob_basecabinet.location = (0.0, 0.0, 0.475)
ob_plinth.parent = ob_basecabinet
ob_plinth.matrix_parent_inverse = Matrix(((1.0, 0.0, 0.0, -0.0), (0.0, 1.0, 0.0, -0.0), (0.0, 0.0, 1.0, -0.475), (0.0, 0.0, 0.0, 1.0)))
ob_plinth.location = (0.0, 0.0325, 0.045)
ob_basedoor_01.parent = ob_basecabinet
ob_basedoor_01.matrix_parent_inverse = Matrix(((1.0, 0.0, 0.0, -0.0), (0.0, 1.0, 0.0, -0.0), (0.0, 0.0, 1.0, -0.475), (0.0, 0.0, 0.0, 1.0)))
ob_basedoor_01.location = (-0.5865, -0.415, 0.48)
_m = ob_basedoor_01.modifiers.new('Seam_Bevel', 'BEVEL')
_m.width = 0.0015
_m.width_pct = 0.0015
_m.segments = 2
ob_basedoor_02.parent = ob_basecabinet
ob_basedoor_02.matrix_parent_inverse = Matrix(((1.0, 0.0, 0.0, -0.0), (0.0, 1.0, 0.0, -0.0), (0.0, 0.0, 1.0, -0.475), (0.0, 0.0, 0.0, 1.0)))
ob_basedoor_02.location = (-0.1955, -0.415, 0.48)
_m = ob_basedoor_02.modifiers.new('Seam_Bevel', 'BEVEL')
_m.width = 0.0015
_m.width_pct = 0.0015
_m.segments = 2
ob_basedoor_03.parent = ob_basecabinet
ob_basedoor_03.matrix_parent_inverse = Matrix(((1.0, 0.0, 0.0, -0.0), (0.0, 1.0, 0.0, -0.0), (0.0, 0.0, 1.0, -0.475), (0.0, 0.0, 0.0, 1.0)))
ob_basedoor_03.location = (0.1955, -0.415, 0.48)
_m = ob_basedoor_03.modifiers.new('Seam_Bevel', 'BEVEL')
_m.width = 0.0015
_m.width_pct = 0.0015
_m.segments = 2
ob_basedoor_04.parent = ob_basecabinet
ob_basedoor_04.matrix_parent_inverse = Matrix(((1.0, 0.0, 0.0, -0.0), (0.0, 1.0, 0.0, -0.0), (0.0, 0.0, 1.0, -0.475), (0.0, 0.0, 0.0, 1.0)))
ob_basedoor_04.location = (0.5865, -0.415, 0.48)
_m = ob_basedoor_04.modifiers.new('Seam_Bevel', 'BEVEL')
_m.width = 0.0015
_m.width_pct = 0.0015
_m.segments = 2
ob_worksurface.parent = ob_fumehood_root
ob_worksurface.location = (0.0, 0.0, 0.88)
ob_chamber_left.parent = ob_fumehood_root
ob_chamber_left.location = (-0.725, 0.0, 1.37)
ob_chamber_right.parent = ob_fumehood_root
ob_chamber_right.location = (0.725, 0.0, 1.37)
ob_chamber_back.parent = ob_fumehood_root
ob_chamber_back.location = (0.0, 0.4125, 1.37)
ob_chamber_ceiling.parent = ob_fumehood_root
ob_chamber_ceiling.location = (0.0, 0.0375, 1.85)
ob_rearbaffle.parent = ob_chamber_back
ob_rearbaffle.matrix_parent_inverse = Matrix(((1.0, 0.0, 0.0, -0.0), (0.0, 1.0, 0.0, -0.4125), (0.0, 0.0, 1.0, -1.37), (0.0, 0.0, 0.0, 1.0)))
ob_rearbaffle.location = (0.0, 0.38, 1.4)
ob_baffleslot_01.parent = ob_rearbaffle
ob_baffleslot_01.matrix_parent_inverse = Matrix(((1.0, 0.0, 0.0, -0.0), (0.0, 1.0, 0.0, -0.38), (0.0, 0.0, 1.0, -1.4), (0.0, 0.0, 0.0, 1.0)))
ob_baffleslot_01.location = (-0.38, 0.3805, 1.3)
ob_baffleslot_02.parent = ob_rearbaffle
ob_baffleslot_02.matrix_parent_inverse = Matrix(((1.0, 0.0, 0.0, -0.0), (0.0, 1.0, 0.0, -0.38), (0.0, 0.0, 1.0, -1.4), (0.0, 0.0, 0.0, 1.0)))
ob_baffleslot_02.location = (0.0, 0.3805, 1.3)
ob_baffleslot_03.parent = ob_rearbaffle
ob_baffleslot_03.matrix_parent_inverse = Matrix(((1.0, 0.0, 0.0, -0.0), (0.0, 1.0, 0.0, -0.38), (0.0, 0.0, 1.0, -1.4), (0.0, 0.0, 0.0, 1.0)))
ob_baffleslot_03.location = (0.38, 0.3805, 1.3)
ob_baffleslot_04.parent = ob_rearbaffle
ob_baffleslot_04.matrix_parent_inverse = Matrix(((1.0, 0.0, 0.0, -0.0), (0.0, 1.0, 0.0, -0.38), (0.0, 0.0, 1.0, -1.4), (0.0, 0.0, 0.0, 1.0)))
ob_baffleslot_04.location = (-0.38, 0.3805, 1.5)
ob_baffleslot_05.parent = ob_rearbaffle
ob_baffleslot_05.matrix_parent_inverse = Matrix(((1.0, 0.0, 0.0, -0.0), (0.0, 1.0, 0.0, -0.38), (0.0, 0.0, 1.0, -1.4), (0.0, 0.0, 0.0, 1.0)))
ob_baffleslot_05.location = (0.0, 0.3805, 1.5)
ob_baffleslot_06.parent = ob_rearbaffle
ob_baffleslot_06.matrix_parent_inverse = Matrix(((1.0, 0.0, 0.0, -0.0), (0.0, 1.0, 0.0, -0.38), (0.0, 0.0, 1.0, -1.4), (0.0, 0.0, 0.0, 1.0)))
ob_baffleslot_06.location = (0.38, 0.3805, 1.5)
ob_fumehood_sash.parent = ob_fumehood_root
ob_fumehood_sash.location = (0.0, -0.35, 1.37)
ob_sash_lowerbar.parent = ob_fumehood_sash
ob_sash_lowerbar.matrix_parent_inverse = Matrix(((1.0, 0.0, 0.0, -0.0), (0.0, 1.0, 0.0, 0.35), (0.0, 0.0, 1.0, -1.37), (0.0, 0.0, 0.0, 1.0)))
ob_sash_lowerbar.location = (0.0, -0.35, 0.93)
ob_sash_handle.parent = ob_fumehood_sash
ob_sash_handle.matrix_parent_inverse = Matrix(((1.0, 0.0, 0.0, -0.0), (0.0, 1.0, 0.0, 0.35), (0.0, 0.0, 1.0, -1.37), (0.0, 0.0, 0.0, 1.0)))
ob_sash_handle.location = (0.0, -0.355, 1.715)
ob_upperhood.parent = ob_fumehood_root
ob_upperhood.location = (0.0, 0.0, 2.01)
ob_upperhood.color = (0.82, 0.82, 0.82, 1.0)
ob_upperhood_reveal.parent = ob_upperhood
ob_upperhood_reveal.matrix_parent_inverse = Matrix(((1.0, 0.0, 0.0, -0.0), (0.0, 1.0, 0.0, -0.0), (0.0, 0.0, 1.0, -2.01), (0.0, 0.0, 0.0, 1.0)))
ob_upperhood_reveal.location = (0.0, -0.414, 1.87)
ob_exhaustmodule.parent = ob_upperhood
ob_exhaustmodule.matrix_parent_inverse = Matrix(((1.0, 0.0, 0.0, -0.0), (0.0, 1.0, 0.0, -0.0), (0.0, 0.0, 1.0, -2.01), (0.0, 0.0, 0.0, 1.0)))
ob_exhaustmodule.location = (0.0, 0.0, 2.24)
ob_controlpanel.parent = ob_fumehood_root
ob_controlpanel.location = (0.725, -0.429, 1.4)
ob_page_display.parent = ob_controlpanel
ob_page_display.matrix_parent_inverse = Matrix(((1.0, 0.0, 0.0, -0.725), (0.0, 1.0, 0.0, 0.429), (0.0, 0.0, 1.0, -1.4), (0.0, 0.0, 0.0, 1.0)))
ob_page_display.location = (0.725, -0.435, 1.46)
ob_interior_led.parent = ob_chamber_ceiling
ob_interior_led.matrix_parent_inverse = Matrix(((1.0, 0.0, 0.0, -0.0), (0.0, 1.0, 0.0, -0.0375), (0.0, 0.0, 1.0, -1.85), (0.0, 0.0, 0.0, 1.0)))
ob_interior_led.location = (0.0, -0.33, 1.82)
ob_keylight.location = (-3.0, -4.0, 3.5)
ob_keylight.rotation_euler = (1.131, -5.784e-08, -0.6435)
ob_filllight.location = (3.0, -3.2, 2.2)
ob_filllight.rotation_euler = (1.336, 5.477e-08, 0.7532)
ob_qa_front.location = (0.0, -5.0, 1.3)
ob_qa_front.rotation_euler = (1.541, -0.0, 0.0)
ob_qa_left45.location = (-3.2, -3.2, 1.45)
ob_qa_left45.rotation_euler = (1.505, 1.752e-08, -0.7854)
ob_qa_right45.location = (3.2, -3.2, 1.45)
ob_qa_right45.rotation_euler = (1.505, -1.752e-08, 0.7854)
ob_qa_chamber.location = (0.0, -1.6, 1.35)
ob_qa_chamber.rotation_euler = (1.541, -0.0, 0.0)
ob_qa_display.location = (1.5, -0.9, 1.45)
ob_qa_display.rotation_euler = (1.571, 7.351e-08, 1.023)
ob_basedoor_01_pull.parent = ob_basedoor_01
ob_basedoor_01_pull.matrix_parent_inverse = Matrix(((1.0, -0.0, 0.0, 0.5865), (-0.0, 1.0, -0.0, 0.415), (0.0, -0.0, 1.0, -0.48), (-0.0, 0.0, -0.0, 1.0)))
ob_basedoor_01_pull.location = (-0.433, -0.428, 0.48)
ob_basedoor_02_pull.parent = ob_basedoor_02
ob_basedoor_02_pull.matrix_parent_inverse = Matrix(((1.0, -0.0, 0.0, 0.1955), (-0.0, 1.0, -0.0, 0.415), (0.0, -0.0, 1.0, -0.48), (-0.0, 0.0, -0.0, 1.0)))
ob_basedoor_02_pull.location = (-0.042, -0.428, 0.48)
ob_basedoor_03_pull.parent = ob_basedoor_03
ob_basedoor_03_pull.matrix_parent_inverse = Matrix(((1.0, -0.0, 0.0, -0.1955), (-0.0, 1.0, -0.0, 0.415), (0.0, -0.0, 1.0, -0.48), (-0.0, 0.0, -0.0, 1.0)))
ob_basedoor_03_pull.location = (0.042, -0.428, 0.48)
ob_basedoor_04_pull.parent = ob_basedoor_04
ob_basedoor_04_pull.matrix_parent_inverse = Matrix(((1.0, -0.0, 0.0, -0.5865), (-0.0, 1.0, -0.0, 0.415), (0.0, -0.0, 1.0, -0.48), (-0.0, 0.0, -0.0, 1.0)))
ob_basedoor_04_pull.location = (0.433, -0.428, 0.48)

# ---- collection membership
scene.collection.objects.link(ob_fumehood_root)
scene.collection.objects.link(ob_basecabinet)
scene.collection.objects.link(ob_plinth)
scene.collection.objects.link(ob_basedoor_01)
scene.collection.objects.link(ob_basedoor_02)
scene.collection.objects.link(ob_basedoor_03)
scene.collection.objects.link(ob_basedoor_04)
scene.collection.objects.link(ob_worksurface)
scene.collection.objects.link(ob_chamber_left)
scene.collection.objects.link(ob_chamber_right)
scene.collection.objects.link(ob_chamber_back)
scene.collection.objects.link(ob_chamber_ceiling)
scene.collection.objects.link(ob_rearbaffle)
scene.collection.objects.link(ob_baffleslot_01)
scene.collection.objects.link(ob_baffleslot_02)
scene.collection.objects.link(ob_baffleslot_03)
scene.collection.objects.link(ob_baffleslot_04)
scene.collection.objects.link(ob_baffleslot_05)
scene.collection.objects.link(ob_baffleslot_06)
scene.collection.objects.link(ob_fumehood_sash)
scene.collection.objects.link(ob_sash_lowerbar)
scene.collection.objects.link(ob_sash_handle)
scene.collection.objects.link(ob_upperhood)
scene.collection.objects.link(ob_upperhood_reveal)
scene.collection.objects.link(ob_exhaustmodule)
scene.collection.objects.link(ob_controlpanel)
scene.collection.objects.link(ob_page_display)
scene.collection.objects.link(ob_interior_led)
scene.collection.objects.link(ob_keylight)
scene.collection.objects.link(ob_filllight)
scene.collection.objects.link(ob_qa_front)
scene.collection.objects.link(ob_qa_left45)
scene.collection.objects.link(ob_qa_right45)
scene.collection.objects.link(ob_qa_chamber)
scene.collection.objects.link(ob_qa_display)
scene.collection.objects.link(ob_basedoor_01_pull)
scene.collection.objects.link(ob_basedoor_02_pull)
scene.collection.objects.link(ob_basedoor_03_pull)
scene.collection.objects.link(ob_basedoor_04_pull)

# ---- scene / render settings (as saved in the file)
scene.camera = ob_qa_right45
scene.frame_start = 1; scene.frame_end = 250; scene.frame_set(1)
scene.render.engine = 'BLENDER_EEVEE_NEXT'
scene.render.resolution_x = 1024
scene.render.resolution_y = 1024
scene.render.bake_bias = 0.0
scene.render.bake_samples = 0
scene.cycles.sampling_pattern = 'TABULATED_SOBOL'
scene.eevee.use_volume_custom_range = False
scene.view_settings.view_transform = 'Standard'
bpy.context.view_layer.update()
